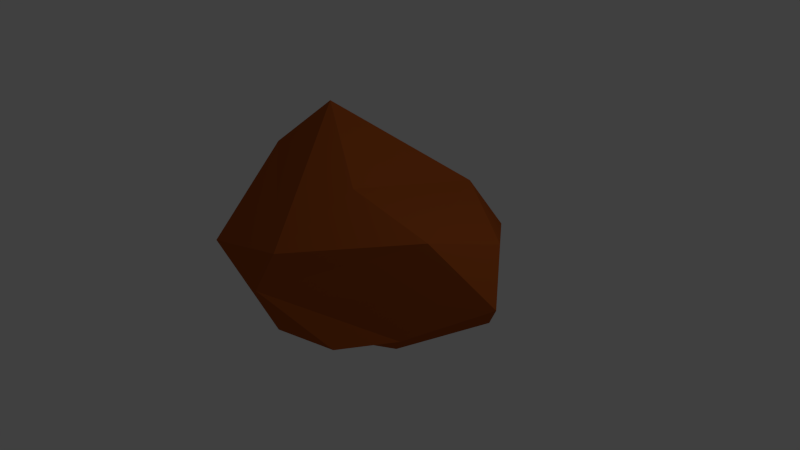 # Source: boulder2.blend  (saved by Blender 2.72.0; exported with 4.5.12 LTS)
import bpy
from mathutils import Matrix  # noqa: F401  (used for matrix-valued properties, if any)

bpy.ops.wm.read_factory_settings(use_empty=True)
scene = bpy.context.scene
scene.name = 'Scene'

# ---- collections
col_collection_1 = bpy.data.collections.new('Collection 1'); scene.collection.children.link(col_collection_1)

# ---- materials (node trees are filled in below, after node groups)
mat_material_001 = bpy.data.materials.new('Material.001')
mat_material_001.alpha_threshold = 0.0
mat_material_001.use_transparent_shadow = False
mat_material_001.diffuse_color = (0.3931, 0.08651, 0.01478, 1.0)
mat_material_001.roughness = 0.5
mat_material_001.specular_intensity = 0.0

# ---- material node trees

# ---- world
world_world = bpy.data.worlds.new('World'); scene.world = world_world
world_world.color = (0.05088, 0.05088, 0.05088)
world_world.use_sun_shadow = False
world_world.sun_shadow_jitter_overblur = 0.0
world_world.cycles.sampling_method = 'MANUAL'
world_world.cycles.sample_map_resolution = 256

# ---- cameras
cam_camera = bpy.data.cameras.new('Camera')
cam_camera.clip_end = 100.0
cam_camera.lens = 35.0
cam_camera.sensor_width = 32.0
cam_camera.sensor_height = 18.0
cam_camera.ortho_scale = 7.314
cam_camera.dof.focus_distance = 0.0
cam_camera.dof.aperture_fstop = 128.0

# ---- lights
light_lamp = bpy.data.lights.new('Lamp', 'POINT')
light_lamp.transmission_factor = 0.0
light_lamp.cutoff_distance = 30.0
light_lamp.energy = 100.0
light_lamp.shadow_buffer_clip_start = 1.001
light_lamp.shadow_soft_size = 0.1
light_lamp.shadow_maximum_resolution = 0.006
light_lamp.use_absolute_resolution = True
light_lamp.cycles.use_multiple_importance_sampling = False

# ---- meshes
me_icosphere = bpy.data.meshes.new('Icosphere')
me_icosphere.from_pydata([(-0.3945, -1.104, -0.7007), (0.007484, 1.388, -0.5238), (1.485, 0.3154, -0.3835), (0.02004, -1.363, 0.5238), (-1.479, -0.1618, 1.016), (-1.399, 1.287, 0.4846), (0.1673, -0.4074, 0.9943), (1.083, -0.6137, -0.3818), (0.6141, -1.125, -0.4714), (-1.85, -0.4924, -0.8101), (0.1838, 0.1584, -1.284), (-1.535, 0.8966, -1.084), (1.826, 0.0125, 0.05359), (-0.1345, -1.518, 0.08628), (-1.31, -1.235, 0.1462), (-1.458, 1.497, -0.2011), (-1.72, 0.5907, 0.1566), (0.5737, 1.543, 0.05359), (1.489, 0.4324, 0.5238), (1.237, -0.3672, 0.7314), (-0.911, 0.2002, 1.567), (0.4221, 1.129, 0.7007)], [], [(10, 7, 0), (10, 0, 11), (7, 2, 12), (0, 8, 13), (1, 11, 15), (2, 1, 17), (7, 12, 13), (0, 13, 14), (1, 15, 17), (2, 17, 12), (3, 19, 6), (4, 3, 20), (5, 4, 20), (0, 7, 8), (2, 7, 10), (11, 0, 9), (10, 11, 1), (10, 1, 2), (8, 7, 13), (16, 14, 4), (16, 9, 14), (9, 0, 14), (15, 16, 5), (15, 11, 16), (11, 9, 16), (13, 19, 3), (13, 12, 19), (12, 18, 19), (14, 3, 4), (14, 13, 3), (16, 4, 5), (17, 5, 21), (17, 15, 5), (12, 17, 18), (17, 21, 18), (20, 3, 6), (21, 20, 6), (21, 5, 20), (19, 21, 6), (19, 18, 21)])
me_icosphere.materials.append(mat_material_001)
me_icosphere.use_remesh_preserve_volume = False
me_icosphere.use_remesh_preserve_attributes = False
me_icosphere.use_mirror_vertex_groups = False
me_icosphere.update()

# ---- objects
ob_icosphere = bpy.data.objects.new('Icosphere', me_icosphere)
ob_lamp = bpy.data.objects.new('Lamp', light_lamp)
ob_camera = bpy.data.objects.new('Camera', cam_camera)

# ---- transforms, parenting, visibility, modifiers, constraints
ob_icosphere.location = (0.0, 0.0, 0.0)
ob_icosphere.scale = (1.13, 1.13, 1.13)
ob_icosphere.lineart.crease_threshold = 0.0
ob_lamp.location = (4.076, 1.005, 5.904)
ob_lamp.rotation_euler = (0.6503, 0.05522, 1.866)
ob_lamp.lock_rotations_4d = False
ob_lamp.empty_display_type = 'ARROWS'
ob_lamp.color = (0.0, 0.0, 0.0, 0.0)
ob_lamp.lineart.crease_threshold = 0.0
ob_camera.location = (7.481, -6.508, 5.344)
ob_camera.rotation_euler = (1.109, 0.01082, 0.8149)
ob_camera.lock_rotations_4d = False
ob_camera.empty_display_type = 'ARROWS'
ob_camera.color = (0.0, 0.0, 0.0, 0.0)
ob_camera.display_type = 'WIRE'
ob_camera.lineart.crease_threshold = 0.0

# ---- collection membership
col_collection_1.objects.link(ob_icosphere)
col_collection_1.objects.link(ob_lamp)
col_collection_1.objects.link(ob_camera)

# ---- scene / render settings (as saved in the file)
scene.camera = ob_camera
scene.frame_start = 1; scene.frame_end = 250; scene.frame_set(1)
scene.render.engine = 'BLENDER_EEVEE_NEXT'
scene.render.resolution_percentage = 50
scene.render.dither_intensity = 0.0
scene.cycles.use_denoising = False
scene.cycles.samples = 10
scene.cycles.sampling_pattern = 'TABULATED_SOBOL'
scene.cycles.light_sampling_threshold = 0.0
scene.cycles.use_adaptive_sampling = False
scene.cycles.use_light_tree = False
scene.cycles.blur_glossy = 0.0
scene.cycles.pixel_filter_type = 'GAUSSIAN'
scene.cycles.sample_clamp_indirect = 0.0
scene.view_settings.view_transform = 'Standard'
bpy.context.view_layer.update()
